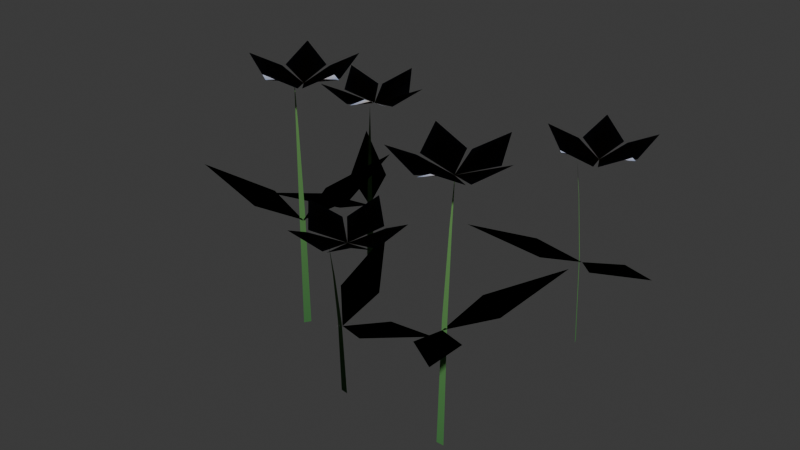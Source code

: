 # Source: flowers_blue.blend  (saved by Blender 5.2.45; exported with 4.5.12 LTS)
import bpy
from mathutils import Matrix  # noqa: F401  (used for matrix-valued properties, if any)

bpy.ops.wm.read_factory_settings(use_empty=True)
scene = bpy.context.scene
scene.name = 'Scene'

# ---- collections
col_collection = bpy.data.collections.new('Collection'); scene.collection.children.link(col_collection)

# ---- materials (node trees are filled in below, after node groups)
mat_meadow_flowers = bpy.data.materials.new('Meadow flowers')

# ---- material node trees
mat_meadow_flowers.use_nodes = True; mat_meadow_flowers.node_tree.nodes.clear()
_N = mat_meadow_flowers.node_tree.nodes; _L = mat_meadow_flowers.node_tree.links
n0 = _N.new('ShaderNodeBsdfPrincipled'); n0.name = 'Principled BSDF'; n0.location = (-200, 100)
n0.inputs[2].default_value = 0.94
n0.inputs[10].default_value = 0.005
n0.inputs[13].default_value = 0.12
n1 = _N.new('ShaderNodeOutputMaterial'); n1.name = 'Material Output'; n1.location = (200, 100)
n2 = _N.new('ShaderNodeVertexColor'); n2.name = 'Color Attribute'; n2.location = (0, 0)
n2.layer_name = 'Color'
_L.new(n0.outputs[0], n1.inputs[0])
_L.new(n2.outputs[0], n0.inputs[0])
n1.is_active_output = True

# ---- world
world_world = bpy.data.worlds.new('World'); scene.world = world_world
world_world.use_nodes = True; world_world.node_tree.nodes.clear()
_N = world_world.node_tree.nodes; _L = world_world.node_tree.links
n0 = _N.new('ShaderNodeOutputWorld'); n0.name = 'World Output'; n0.location = (200, 100)
n1 = _N.new('ShaderNodeBackground'); n1.name = 'Background'; n1.location = (-200, 100)
n1.inputs[0].default_value = (0.05088, 0.05088, 0.05088, 1.0)
_L.new(n1.outputs[0], n0.inputs[0])
n0.is_active_output = True
world_world.color = (0.05088, 0.05088, 0.05088)
world_world.sun_shadow_jitter_overblur = 0.0

# ---- meshes
me_flowers = bpy.data.meshes.new('Flowers')
me_flowers.from_pydata([(0.2346, -0.3197, 0.0), (0.2526, -0.3197, 0.0), (0.2371, -0.3128, 0.291), (0.2501, -0.3128, 0.291), (0.2406, -0.3005, 0.485), (0.2466, -0.3005, 0.485), (0.2436, -0.2897, 0.6063), (0.2436, -0.3197, 0.2728), (0.3355, -0.3795, 0.3078), (0.3841, -0.5385, 0.3638), (0.2597, -0.4281, 0.3078), (0.2436, -0.3197, 0.2728), (0.2597, -0.2112, 0.3078), (0.3841, -0.1009, 0.3638), (0.3355, -0.2598, 0.3078), (0.2636, -0.3197, 0.6063), (0.3336, -0.2747, 0.6243), (0.3886, -0.3197, 0.6613), (0.3336, -0.3647, 0.6243), (0.2636, -0.3197, 0.6063), (0.2424, -0.2392, 0.6243), (0.3022, -0.2008, 0.6613), (0.328, -0.267, 0.6243), (0.2636, -0.3197, 0.6063), (0.1805, -0.3149, 0.6243), (0.1625, -0.2462, 0.6613), (0.2334, -0.2421, 0.6243), (0.2636, -0.3197, 0.6063), (0.2334, -0.3972, 0.6243), (0.1625, -0.3931, 0.6613), (0.1805, -0.3244, 0.6243), (0.2636, -0.3197, 0.6063), (0.328, -0.3723, 0.6243), (0.3022, -0.4386, 0.6613), (0.2424, -0.4001, 0.6243), (-0.2922, -0.1641, 0.0), (-0.2825, -0.1489, 0.0), (-0.2967, -0.1582, 0.2931), (-0.2897, -0.1473, 0.2931), (-0.3051, -0.1486, 0.4884), (-0.3019, -0.1436, 0.4884), (-0.3126, -0.1403, 0.6106), (-0.2874, -0.1565, 0.2747), (-0.3147, -0.05033, 0.3097), (-0.2432, 0.09969, 0.3657), (-0.226, -0.06563, 0.3097), (-0.2874, -0.1565, 0.2747), (-0.3725, -0.2256, 0.3097), (-0.5387, -0.223, 0.3657), (-0.3955, -0.1386, 0.3097), (-0.2674, -0.1565, 0.6106), (-0.2674, -0.07331, 0.6286), (-0.1998, -0.05134, 0.6656), (-0.1917, -0.1219, 0.6286), (-0.2674, -0.1565, 0.6106), (-0.3465, -0.1309, 0.6286), (-0.3465, -0.05979, 0.6656), (-0.2769, -0.07385, 0.6286), (-0.2674, -0.1565, 0.6106), (-0.3162, -0.2239, 0.6286), (-0.3838, -0.2019, 0.6656), (-0.3489, -0.14, 0.6286), (-0.2674, -0.1565, 0.6106), (-0.2184, -0.2238, 0.6286), (-0.2602, -0.2813, 0.6656), (-0.3083, -0.229, 0.6286), (-0.2674, -0.1565, 0.6106), (-0.1882, -0.1308, 0.6286), (-0.1464, -0.1883, 0.6656), (-0.2111, -0.2178, 0.6286), (0.2565, 0.1748, 0.0), (0.249, 0.1912, 0.0), (0.2492, 0.1742, 0.2253), (0.2438, 0.186, 0.2253), (0.2366, 0.1723, 0.3755), (0.2341, 0.1777, 0.3755), (0.2255, 0.1705, 0.4694), (0.2528, 0.183, 0.2112), (0.2012, 0.0862, 0.2462), (0.04712, 0.02389, 0.3022), (0.1461, 0.1574, 0.2462), (0.2528, 0.183, 0.2112), (0.3622, 0.1764, 0.2462), (0.483, 0.06218, 0.3022), (0.3204, 0.09667, 0.2462), (0.2728, 0.183, 0.4694), (0.2027, 0.2279, 0.4874), (0.2208, 0.2966, 0.5244), (0.2846, 0.2654, 0.4874), (0.2728, 0.183, 0.4694), (0.2084, 0.1302, 0.4874), (0.1486, 0.1686, 0.5244), (0.1981, 0.2196, 0.4874), (0.2728, 0.183, 0.4694), (0.303, 0.1055, 0.4874), (0.248, 0.06045, 0.5244), (0.2148, 0.1233, 0.4874), (0.2728, 0.183, 0.4694), (0.3558, 0.1878, 0.4874), (0.3817, 0.1216, 0.5244), (0.3117, 0.1094, 0.4874), (0.2728, 0.183, 0.4694), (0.2939, 0.2635, 0.4874), (0.3648, 0.2676, 0.5244), (0.3548, 0.1972, 0.4874), (-0.01843, -0.3121, 0.0), (-0.03625, -0.3096, 0.0), (-0.0219, -0.3186, 0.1794), (-0.03473, -0.3168, 0.1794), (-0.02711, -0.3303, 0.299), (-0.03299, -0.3294, 0.299), (-0.03158, -0.3405, 0.3737), (-0.02734, -0.3108, 0.1682), (0.07605, -0.2743, 0.2032), (0.2318, -0.3324, 0.2592), (0.06857, -0.364, 0.2032), (-0.02734, -0.3108, 0.1682), (-0.1036, -0.232, 0.2032), (-0.1155, -0.06624, 0.2592), (-0.01893, -0.2015, 0.2032), (-0.007344, -0.3108, 0.3737), (-0.08299, -0.3455, 0.3917), (-0.1311, -0.2932, 0.4287), (-0.07029, -0.2564, 0.3917), (-0.007344, -0.3108, 0.3737), (0.002253, -0.3935, 0.3917), (-0.06236, -0.4231, 0.4287), (-0.07856, -0.3539, 0.3917), (-0.007344, -0.3108, 0.3737), (0.07424, -0.3272, 0.3917), (0.0824, -0.3978, 0.4287), (0.01159, -0.3919, 0.3917), (-0.007344, -0.3108, 0.3737), (0.03348, -0.2383, 0.3917), (0.1031, -0.2524, 0.4287), (0.07558, -0.3179, 0.3917), (-0.007344, -0.3108, 0.3737), (-0.0637, -0.2496, 0.3917), (-0.02881, -0.1877, 0.4287), (0.02497, -0.2341, 0.3917), (-0.2858, 0.08549, 0.0), (-0.2976, 0.07187, 0.0), (-0.2822, 0.07907, 0.2378), (-0.2907, 0.06926, 0.2378), (-0.2752, 0.06838, 0.3963), (-0.2791, 0.06389, 0.3963), (-0.269, 0.05907, 0.4954), (-0.2917, 0.07868, 0.2229), (-0.3926, 0.1216, 0.2579), (-0.4682, 0.2696, 0.3139), (-0.3265, 0.1827, 0.2579), (-0.2917, 0.07868, 0.2229), (-0.2887, -0.03093, 0.2579), (-0.3919, -0.1612, 0.3139), (-0.3718, 0.003746, 0.2579), (-0.2717, 0.07868, 0.4954), (-0.2834, -0.003706, 0.5134), (-0.3534, -0.01592, 0.5504), (-0.3515, 0.05512, 0.5134), (-0.2717, 0.07868, 0.4954), (-0.197, 0.0421, 0.5134), (-0.207, -0.02826, 0.5504), (-0.274, -0.004502, 0.5134), (-0.2717, 0.07868, 0.4954), (-0.2138, 0.1385, 0.5134), (-0.15, 0.1072, 0.5504), (-0.1933, 0.05083, 0.5134), (-0.2717, 0.07868, 0.4954), (-0.3107, 0.1522, 0.5134), (-0.2612, 0.2032, 0.5504), (-0.221, 0.1447, 0.5134), (-0.2717, 0.07868, 0.4954), (-0.3537, 0.06435, 0.5134), (-0.3869, 0.1272, 0.5504), (-0.3188, 0.1473, 0.5134)], [], [(0, 1, 3), (0, 3, 2), (2, 3, 5), (2, 5, 4), (4, 5, 6), (7, 8, 9), (7, 9, 10), (11, 12, 13), (11, 13, 14), (15, 16, 17), (15, 17, 18), (19, 20, 21), (19, 21, 22), (23, 24, 25), (23, 25, 26), (27, 28, 29), (27, 29, 30), (31, 32, 33), (31, 33, 34), (35, 36, 38), (35, 38, 37), (37, 38, 40), (37, 40, 39), (39, 40, 41), (42, 43, 44), (42, 44, 45), (46, 47, 48), (46, 48, 49), (50, 51, 52), (50, 52, 53), (54, 55, 56), (54, 56, 57), (58, 59, 60), (58, 60, 61), (62, 63, 64), (62, 64, 65), (66, 67, 68), (66, 68, 69), (70, 71, 73), (70, 73, 72), (72, 73, 75), (72, 75, 74), (74, 75, 76), (77, 78, 79), (77, 79, 80), (81, 82, 83), (81, 83, 84), (85, 86, 87), (85, 87, 88), (89, 90, 91), (89, 91, 92), (93, 94, 95), (93, 95, 96), (97, 98, 99), (97, 99, 100), (101, 102, 103), (101, 103, 104), (105, 106, 108), (105, 108, 107), (107, 108, 110), (107, 110, 109), (109, 110, 111), (112, 113, 114), (112, 114, 115), (116, 117, 118), (116, 118, 119), (120, 121, 122), (120, 122, 123), (124, 125, 126), (124, 126, 127), (128, 129, 130), (128, 130, 131), (132, 133, 134), (132, 134, 135), (136, 137, 138), (136, 138, 139), (140, 141, 143), (140, 143, 142), (142, 143, 145), (142, 145, 144), (144, 145, 146), (147, 148, 149), (147, 149, 150), (151, 152, 153), (151, 153, 154), (155, 156, 157), (155, 157, 158), (159, 160, 161), (159, 161, 162), (163, 164, 165), (163, 165, 166), (167, 168, 169), (167, 169, 170), (171, 172, 173), (171, 173, 174)])
me_flowers.polygons.foreach_set('use_smooth', [True] * 95)
_uv = me_flowers.uv_layers.new(name='UVMap')
_uv.uv.foreach_set('vector', [0.05865, -0.07992, 0.06315, -0.07992, 0.06252, -0.07819, 0.05865, -0.07992, 0.06252, -0.07819, 0.05928, -0.07819, 0.05928, -0.07819, 0.06252, -0.07819, 0.06164, -0.07512, 0.05928, -0.07819, 0.06164, -0.07512, 0.06015, -0.07512, 0.06015, -0.07512, 0.06164, -0.07512, 0.0609, -0.07242, 0.0609, -0.07992, 0.08387, -0.09488, 0.09602, -0.1346, 0.0609, -0.07992, 0.09602, -0.1346, 0.06494, -0.107, 0.0609, -0.07992, 0.06494, -0.0528, 0.09602, -0.02522, 0.0609, -0.07992, 0.09602, -0.02522, 0.08387, -0.06496, 0.0659, -0.07992, 0.0834, -0.06867, 0.09715, -0.07992, 0.0659, -0.07992, 0.09715, -0.07992, 0.0834, -0.09117, 0.0659, -0.07992, 0.0606, -0.0598, 0.07555, -0.0502, 0.0659, -0.07992, 0.07555, -0.0502, 0.082, -0.06675, 0.0659, -0.07992, 0.04513, -0.07873, 0.04061, -0.06155, 0.0659, -0.07992, 0.04061, -0.06155, 0.05835, -0.06053, 0.0659, -0.07992, 0.05835, -0.09931, 0.04061, -0.09829, 0.0659, -0.07992, 0.04061, -0.09829, 0.04513, -0.0811, 0.0659, -0.07992, 0.082, -0.09308, 0.07555, -0.1096, 0.0659, -0.07992, 0.07555, -0.1096, 0.0606, -0.1, -0.07305, -0.04102, -0.07062, -0.03724, -0.07242, -0.03683, -0.07305, -0.04102, -0.07242, -0.03683, -0.07417, -0.03956, -0.07417, -0.03956, -0.07242, -0.03683, -0.07548, -0.03591, -0.07417, -0.03956, -0.07548, -0.03591, -0.07628, -0.03716, -0.07628, -0.03716, -0.07548, -0.03591, -0.07815, -0.03508, -0.07184, -0.03913, -0.07868, -0.01258, -0.06079, 0.02492, -0.07184, -0.03913, -0.06079, 0.02492, -0.0565, -0.01641, -0.07184, -0.03913, -0.09313, -0.0564, -0.1347, -0.05574, -0.07184, -0.03913, -0.1347, -0.05574, -0.09888, -0.03464, -0.06684, -0.03913, -0.06685, -0.01833, -0.04995, -0.01283, -0.06684, -0.03913, -0.04995, -0.01283, -0.04792, -0.03048, -0.06684, -0.03913, -0.08663, -0.03271, -0.08663, -0.01495, -0.06684, -0.03913, -0.08663, -0.01495, -0.06922, -0.01846, -0.06684, -0.03913, -0.07906, -0.05597, -0.09596, -0.05048, -0.06684, -0.03913, -0.09596, -0.05048, -0.08723, -0.035, -0.06684, -0.03913, -0.0546, -0.05595, -0.06504, -0.07033, -0.06684, -0.03913, -0.06504, -0.07033, -0.07706, -0.05725, -0.06684, -0.03913, -0.04706, -0.03269, -0.03661, -0.04706, -0.06684, -0.03913, -0.03661, -0.04706, -0.05277, -0.05445, 0.06413, 0.0437, 0.06226, 0.04779, 0.06095, 0.0465, 0.06413, 0.0437, 0.06095, 0.0465, 0.0623, 0.04355, 0.0623, 0.04355, 0.06095, 0.0465, 0.05852, 0.04442, 0.0623, 0.04355, 0.05852, 0.04442, 0.05914, 0.04307, 0.05914, 0.04307, 0.05852, 0.04442, 0.05637, 0.04262, 0.06319, 0.04574, 0.0503, 0.02155, 0.01178, 0.005973, 0.06319, 0.04574, 0.01178, 0.005973, 0.03654, 0.03935, 0.06319, 0.04574, 0.09056, 0.04409, 0.1208, 0.01554, 0.06319, 0.04574, 0.1208, 0.01554, 0.0801, 0.02417, 0.06819, 0.04574, 0.05068, 0.05697, 0.05519, 0.07416, 0.06819, 0.04574, 0.05519, 0.07416, 0.07114, 0.06634, 0.06819, 0.04574, 0.0521, 0.03256, 0.03715, 0.04216, 0.06819, 0.04574, 0.03715, 0.04216, 0.04952, 0.05491, 0.06819, 0.04574, 0.07576, 0.02636, 0.06201, 0.01511, 0.06819, 0.04574, 0.06201, 0.01511, 0.0537, 0.03081, 0.06819, 0.04574, 0.08896, 0.04695, 0.09542, 0.0304, 0.06819, 0.04574, 0.09542, 0.0304, 0.07791, 0.02735, 0.06819, 0.04574, 0.07346, 0.06587, 0.0912, 0.06689, 0.06819, 0.04574, 0.0912, 0.06689, 0.08869, 0.04931, -0.004608, -0.07802, -0.009063, -0.07739, -0.008684, -0.07919, -0.004608, -0.07802, -0.008684, -0.07919, -0.005476, -0.07965, -0.005476, -0.07965, -0.008684, -0.07919, -0.008248, -0.08235, -0.005476, -0.07965, -0.008248, -0.08235, -0.006778, -0.08256, -0.006778, -0.08256, -0.008248, -0.08235, -0.007894, -0.08513, -0.006836, -0.07771, 0.01901, -0.06857, 0.05794, -0.08311, -0.006836, -0.07771, 0.05794, -0.08311, 0.01714, -0.091, -0.006836, -0.07771, -0.0259, -0.058, -0.02888, -0.01656, -0.006836, -0.07771, -0.02888, -0.01656, -0.004732, -0.05037, -0.001836, -0.07771, -0.02075, -0.08637, -0.03277, -0.0733, -0.001836, -0.07771, -0.03277, -0.0733, -0.01757, -0.0641, -0.001836, -0.07771, 0.0005634, -0.09837, -0.01559, -0.1058, -0.001836, -0.07771, -0.01559, -0.1058, -0.01964, -0.08847, -0.001836, -0.07771, 0.01856, -0.08181, 0.0206, -0.09946, -0.001836, -0.07771, 0.0206, -0.09946, 0.002898, -0.09797, -0.001836, -0.07771, 0.00837, -0.05958, 0.02578, -0.06309, -0.001836, -0.07771, 0.02578, -0.06309, 0.01889, -0.07947, -0.001836, -0.07771, -0.01592, -0.0624, -0.007202, -0.04692, -0.001836, -0.07771, -0.007202, -0.04692, 0.006242, -0.05854, -0.07146, 0.02137, -0.0744, 0.01797, -0.07268, 0.01732, -0.07146, 0.02137, -0.07268, 0.01732, -0.07056, 0.01977, -0.07056, 0.01977, -0.07268, 0.01732, -0.06978, 0.01597, -0.07056, 0.01977, -0.06978, 0.01597, -0.06881, 0.0171, -0.06881, 0.0171, -0.06978, 0.01597, -0.06725, 0.01477, -0.07293, 0.01967, -0.09816, 0.0304, -0.117, 0.06741, -0.07293, 0.01967, -0.117, 0.06741, -0.08163, 0.04567, -0.07293, 0.01967, -0.07218, -0.007734, -0.09797, -0.04031, -0.07293, 0.01967, -0.09797, -0.04031, -0.09294, 0.0009366, -0.06793, 0.01967, -0.07085, -0.0009266, -0.08835, -0.003979, -0.06793, 0.01967, -0.08835, -0.003979, -0.08788, 0.01378, -0.06793, 0.01967, -0.04924, 0.01052, -0.05175, -0.007064, -0.06793, 0.01967, -0.05175, -0.007064, -0.06849, -0.001126, -0.06793, 0.01967, -0.05345, 0.03462, -0.0375, 0.0268, -0.06793, 0.01967, -0.0375, 0.0268, -0.04832, 0.01271, -0.06793, 0.01967, -0.07767, 0.03805, -0.0653, 0.05081, -0.06793, 0.01967, -0.0653, 0.05081, -0.05525, 0.03616, -0.06793, 0.01967, -0.08842, 0.01609, -0.09673, 0.03179, -0.06793, 0.01967, -0.09673, 0.03179, -0.07969, 0.03683])
_ca = me_flowers.color_attributes.new('Color', 'FLOAT_COLOR', 'POINT')
_ca.data.foreach_set('color', [0.06301, 0.1981, 0.06125, 1.0, 0.06301, 0.1981, 0.06125, 1.0, 0.1019, 0.2581, 0.0776, 1.0, 0.1019, 0.2581, 0.0776, 1.0, 0.1279, 0.2981, 0.0885, 1.0, 0.1279, 0.2981, 0.0885, 1.0, 0.1441, 0.3231, 0.09531, 1.0, 0.06663, 0.1981, 0.06125, 1.0, 0.06663, 0.1981, 0.06125, 1.0, 0.06663, 0.1981, 0.06125, 1.0, 0.06663, 0.1981, 0.06125, 1.0, 0.06663, 0.1981, 0.06125, 1.0, 0.06663, 0.1981, 0.06125, 1.0, 0.06663, 0.1981, 0.06125, 1.0, 0.06663, 0.1981, 0.06125, 1.0, 0.7529, 0.5089, 0.09531, 1.0, 0.3864, 0.4793, 0.7835, 1.0, 0.7454, 0.807, 1.0, 1.0, 0.3864, 0.4793, 0.7835, 1.0, 0.7529, 0.5089, 0.09531, 1.0, 0.3864, 0.4793, 0.7835, 1.0, 0.7454, 0.807, 1.0, 1.0, 0.3864, 0.4793, 0.7835, 1.0, 0.7529, 0.5089, 0.09531, 1.0, 0.3864, 0.4793, 0.7835, 1.0, 0.7454, 0.807, 1.0, 1.0, 0.3864, 0.4793, 0.7835, 1.0, 0.7529, 0.5089, 0.09531, 1.0, 0.3864, 0.4793, 0.7835, 1.0, 0.7454, 0.807, 1.0, 1.0, 0.3864, 0.4793, 0.7835, 1.0, 0.7529, 0.5089, 0.09531, 1.0, 0.3864, 0.4793, 0.7835, 1.0, 0.7454, 0.807, 1.0, 1.0, 0.3864, 0.4793, 0.7835, 1.0, 0.06301, 0.1981, 0.06125, 1.0, 0.06301, 0.1981, 0.06125, 1.0, 0.1019, 0.2581, 0.0776, 1.0, 0.1019, 0.2581, 0.0776, 1.0, 0.1279, 0.2981, 0.0885, 1.0, 0.1279, 0.2981, 0.0885, 1.0, 0.1441, 0.3231, 0.09531, 1.0, 0.06663, 0.1981, 0.06125, 1.0, 0.06663, 0.1981, 0.06125, 1.0, 0.06663, 0.1981, 0.06125, 1.0, 0.06663, 0.1981, 0.06125, 1.0, 0.06663, 0.1981, 0.06125, 1.0, 0.06663, 0.1981, 0.06125, 1.0, 0.06663, 0.1981, 0.06125, 1.0, 0.06663, 0.1981, 0.06125, 1.0, 0.7529, 0.5089, 0.09531, 1.0, 0.3864, 0.4793, 0.7835, 1.0, 0.7454, 0.807, 1.0, 1.0, 0.3864, 0.4793, 0.7835, 1.0, 0.7529, 0.5089, 0.09531, 1.0, 0.3864, 0.4793, 0.7835, 1.0, 0.7454, 0.807, 1.0, 1.0, 0.3864, 0.4793, 0.7835, 1.0, 0.7529, 0.5089, 0.09531, 1.0, 0.3864, 0.4793, 0.7835, 1.0, 0.7454, 0.807, 1.0, 1.0, 0.3864, 0.4793, 0.7835, 1.0, 0.7529, 0.5089, 0.09531, 1.0, 0.3864, 0.4793, 0.7835, 1.0, 0.7454, 0.807, 1.0, 1.0, 0.3864, 0.4793, 0.7835, 1.0, 0.7529, 0.5089, 0.09531, 1.0, 0.3864, 0.4793, 0.7835, 1.0, 0.7454, 0.807, 1.0, 1.0, 0.3864, 0.4793, 0.7835, 1.0, 0.06301, 0.1981, 0.06125, 1.0, 0.06301, 0.1981, 0.06125, 1.0, 0.1019, 0.2581, 0.0776, 1.0, 0.1019, 0.2581, 0.0776, 1.0, 0.1279, 0.2981, 0.0885, 1.0, 0.1279, 0.2981, 0.0885, 1.0, 0.1441, 0.3231, 0.09531, 1.0, 0.06663, 0.1981, 0.06125, 1.0, 0.06663, 0.1981, 0.06125, 1.0, 0.06663, 0.1981, 0.06125, 1.0, 0.06663, 0.1981, 0.06125, 1.0, 0.06663, 0.1981, 0.06125, 1.0, 0.06663, 0.1981, 0.06125, 1.0, 0.06663, 0.1981, 0.06125, 1.0, 0.06663, 0.1981, 0.06125, 1.0, 0.7529, 0.5089, 0.09531, 1.0, 0.3864, 0.4793, 0.7835, 1.0, 0.7454, 0.807, 1.0, 1.0, 0.3864, 0.4793, 0.7835, 1.0, 0.7529, 0.5089, 0.09531, 1.0, 0.3864, 0.4793, 0.7835, 1.0, 0.7454, 0.807, 1.0, 1.0, 0.3864, 0.4793, 0.7835, 1.0, 0.7529, 0.5089, 0.09531, 1.0, 0.3864, 0.4793, 0.7835, 1.0, 0.7454, 0.807, 1.0, 1.0, 0.3864, 0.4793, 0.7835, 1.0, 0.7529, 0.5089, 0.09531, 1.0, 0.3864, 0.4793, 0.7835, 1.0, 0.7454, 0.807, 1.0, 1.0, 0.3864, 0.4793, 0.7835, 1.0, 0.7529, 0.5089, 0.09531, 1.0, 0.3864, 0.4793, 0.7835, 1.0, 0.7454, 0.807, 1.0, 1.0, 0.3864, 0.4793, 0.7835, 1.0, 0.06301, 0.1981, 0.06125, 1.0, 0.06301, 0.1981, 0.06125, 1.0, 0.1019, 0.2581, 0.0776, 1.0, 0.1019, 0.2581, 0.0776, 1.0, 0.1279, 0.2981, 0.0885, 1.0, 0.1279, 0.2981, 0.0885, 1.0, 0.1441, 0.3231, 0.09531, 1.0, 0.06663, 0.1981, 0.06125, 1.0, 0.06663, 0.1981, 0.06125, 1.0, 0.06663, 0.1981, 0.06125, 1.0, 0.06663, 0.1981, 0.06125, 1.0, 0.06663, 0.1981, 0.06125, 1.0, 0.06663, 0.1981, 0.06125, 1.0, 0.06663, 0.1981, 0.06125, 1.0, 0.06663, 0.1981, 0.06125, 1.0, 0.7529, 0.5089, 0.09531, 1.0, 0.3864, 0.4793, 0.7835, 1.0, 0.7454, 0.807, 1.0, 1.0, 0.3864, 0.4793, 0.7835, 1.0, 0.7529, 0.5089, 0.09531, 1.0, 0.3864, 0.4793, 0.7835, 1.0, 0.7454, 0.807, 1.0, 1.0, 0.3864, 0.4793, 0.7835, 1.0, 0.7529, 0.5089, 0.09531, 1.0, 0.3864, 0.4793, 0.7835, 1.0, 0.7454, 0.807, 1.0, 1.0, 0.3864, 0.4793, 0.7835, 1.0, 0.7529, 0.5089, 0.09531, 1.0, 0.3864, 0.4793, 0.7835, 1.0, 0.7454, 0.807, 1.0, 1.0, 0.3864, 0.4793, 0.7835, 1.0, 0.7529, 0.5089, 0.09531, 1.0, 0.3864, 0.4793, 0.7835, 1.0, 0.7454, 0.807, 1.0, 1.0, 0.3864, 0.4793, 0.7835, 1.0, 0.06301, 0.1981, 0.06125, 1.0, 0.06301, 0.1981, 0.06125, 1.0, 0.1019, 0.2581, 0.0776, 1.0, 0.1019, 0.2581, 0.0776, 1.0, 0.1279, 0.2981, 0.0885, 1.0, 0.1279, 0.2981, 0.0885, 1.0, 0.1441, 0.3231, 0.09531, 1.0, 0.06663, 0.1981, 0.06125, 1.0, 0.06663, 0.1981, 0.06125, 1.0, 0.06663, 0.1981, 0.06125, 1.0, 0.06663, 0.1981, 0.06125, 1.0, 0.06663, 0.1981, 0.06125, 1.0, 0.06663, 0.1981, 0.06125, 1.0, 0.06663, 0.1981, 0.06125, 1.0, 0.06663, 0.1981, 0.06125, 1.0, 0.7529, 0.5089, 0.09531, 1.0, 0.3864, 0.4793, 0.7835, 1.0, 0.7454, 0.807, 1.0, 1.0, 0.3864, 0.4793, 0.7835, 1.0, 0.7529, 0.5089, 0.09531, 1.0, 0.3864, 0.4793, 0.7835, 1.0, 0.7454, 0.807, 1.0, 1.0, 0.3864, 0.4793, 0.7835, 1.0, 0.7529, 0.5089, 0.09531, 1.0, 0.3864, 0.4793, 0.7835, 1.0, 0.7454, 0.807, 1.0, 1.0, 0.3864, 0.4793, 0.7835, 1.0, 0.7529, 0.5089, 0.09531, 1.0, 0.3864, 0.4793, 0.7835, 1.0, 0.7454, 0.807, 1.0, 1.0, 0.3864, 0.4793, 0.7835, 1.0, 0.7529, 0.5089, 0.09531, 1.0, 0.3864, 0.4793, 0.7835, 1.0, 0.7454, 0.807, 1.0, 1.0, 0.3864, 0.4793, 0.7835, 1.0])
me_flowers.materials.append(mat_meadow_flowers)
me_flowers.update()
me_flowers.normals_split_custom_set([tuple(v) for v in zip(*[iter([0.02809, -0.03828, 0.9989, 0.03033, -0.03829, 0.9988, 0.02992, -0.03745, 0.9989, 0.02809, -0.03828, 0.9989, 0.02992, -0.03745, 0.9989, 0.02838, -0.03746, 0.9989, 0.02838, -0.03746, 0.9989, 0.02992, -0.03745, 0.9989, 0.0295, -0.03596, 0.9989, 0.02838, -0.03746, 0.9989, 0.0295, -0.03596, 0.9989, 0.02889, -0.03599, 0.9989, 0.02889, -0.03599, 0.9989, 0.0295, -0.03596, 0.9989, 0.02918, -0.03468, 0.999, 0.02922, -0.03833, 0.9988, 0.04013, -0.04539, 0.9982, 0.04597, -0.06442, 0.9969, 0.02922, -0.03833, 0.9988, 0.04597, -0.06442, 0.9969, 0.03113, -0.05129, 0.9982, 0.02915, -0.03837, 0.9988, 0.03111, -0.02538, 0.9992, 0.04597, -0.01211, 0.9989, 0.02915, -0.03837, 0.9988, 0.04597, -0.01211, 0.9989, 0.04019, -0.03117, 0.9987, 0.03152, -0.03832, 0.9988, 0.04004, -0.03294, 0.9987, 0.04647, -0.03834, 0.9982, 0.03152, -0.03832, 0.9988, 0.04647, -0.03834, 0.9982, 0.03995, -0.04369, 0.9982, 0.03162, -0.0383, 0.9988, 0.03237, -0.03357, 0.9989, 0.03624, -0.02412, 0.9991, 0.03162, -0.0383, 0.9988, 0.03624, -0.02412, 0.9991, 0.03932, -0.03207, 0.9987, 0.03167, -0.03836, 0.9988, 0.02167, -0.03783, 0.999, 0.01957, -0.02958, 0.9994, 0.03167, -0.03836, 0.9988, 0.01957, -0.02958, 0.9994, 0.02805, -0.02904, 0.9992, 0.03157, -0.03835, 0.9988, 0.02796, -0.04756, 0.9985, 0.01945, -0.04712, 0.9987, 0.03157, -0.03835, 0.9988, 0.01945, -0.04712, 0.9987, 0.02164, -0.03891, 0.999, 0.03159, -0.03833, 0.9988, 0.03928, -0.04456, 0.9982, 0.03621, -0.05251, 0.998, 0.03159, -0.03833, 0.9988, 0.03621, -0.05251, 0.998, 0.02906, -0.04797, 0.9984, -0.03505, -0.01967, 0.9992, -0.03389, -0.01785, 0.9993, -0.03474, -0.01761, 0.9992, -0.03505, -0.01967, 0.9992, -0.03474, -0.01761, 0.9992, -0.03556, -0.01893, 0.9992, -0.03556, -0.01893, 0.9992, -0.03474, -0.01761, 0.9992, -0.03093, -0.008888, 0.9995, -0.03556, -0.01893, 0.9992, -0.03093, -0.008888, 0.9995, -0.03664, -0.01783, 0.9992, -0.03664, -0.01783, 0.9992, -0.03093, -0.008888, 0.9995, -0.03753, -0.01684, 0.9992, -0.03448, -0.01883, 0.9992, -0.03773, -0.00606, 0.9993, -0.02919, 0.01191, 0.9995, -0.03448, -0.01883, 0.9992, -0.02919, 0.01191, 0.9995, -0.02712, -0.007919, 0.9996, -0.03438, -0.01876, 0.9992, -0.04466, -0.02703, 0.9986, -0.06452, -0.02672, 0.9976, -0.03438, -0.01876, 0.9992, -0.06452, -0.02672, 0.9976, -0.04738, -0.0166, 0.9987, -0.03205, -0.01875, 0.9993, -0.0321, -0.008814, 0.9994, -0.02396, -0.006129, 0.9997, -0.03205, -0.01875, 0.9993, -0.02396, -0.006129, 0.9997, -0.023, -0.01461, 0.9996, -0.03206, -0.01878, 0.9993, -0.0415, -0.01566, 0.999, -0.0415, -0.007212, 0.9991, -0.03206, -0.01878, 0.9993, -0.0415, -0.007212, 0.9991, -0.03325, -0.008826, 0.9994, -0.03208, -0.01878, 0.9993, -0.03785, -0.02686, 0.9989, -0.04597, -0.02417, 0.9987, -0.03208, -0.01878, 0.9993, -0.04597, -0.02417, 0.9987, -0.04182, -0.01679, 0.999, -0.03208, -0.01881, 0.9993, -0.02616, -0.02681, 0.9993, -0.03122, -0.03371, 0.9989, -0.03208, -0.01881, 0.9993, -0.03122, -0.03371, 0.9989, -0.03697, -0.02748, 0.9989, -0.03207, -0.01878, 0.9993, -0.02257, -0.01567, 0.9996, -0.01755, -0.0226, 0.9996, -0.03207, -0.01878, 0.9993, -0.01755, -0.0226, 0.9996, -0.02539, -0.02614, 0.9993, 0.03071, 0.02093, 0.9993, 0.02981, 0.02289, 0.9993, 0.02916, 0.0223, 0.9993, 0.03071, 0.02093, 0.9993, 0.02916, 0.0223, 0.9993, 0.02985, 0.02083, 0.9993, 0.02985, 0.02083, 0.9993, 0.02916, 0.0223, 0.9993, 0.02803, 0.02133, 0.9994, 0.02985, 0.02083, 0.9993, 0.02803, 0.02133, 0.9994, 0.02837, 0.02062, 0.9994, 0.02837, 0.02062, 0.9994, 0.02803, 0.02133, 0.9994, 0.02698, 0.02051, 0.9994, 0.03038, 0.02199, 0.9993, 0.02418, 0.01038, 0.9997, 0.005723, 0.002875, 1.0, 0.03038, 0.02199, 0.9993, 0.005723, 0.002875, 1.0, 0.01753, 0.01891, 0.9997, 0.0303, 0.02196, 0.9993, 0.04334, 0.02118, 0.9988, 0.05789, 0.007451, 0.9983, 0.0303, 0.02196, 0.9993, 0.05789, 0.007451, 0.9983, 0.03841, 0.0116, 0.9992, 0.03272, 0.02193, 0.9992, 0.02433, 0.02726, 0.9993, 0.02651, 0.03551, 0.999, 0.03272, 0.02193, 0.9992, 0.02651, 0.03551, 0.999, 0.03415, 0.03181, 0.9989, 0.03275, 0.02195, 0.9992, 0.02499, 0.0156, 0.9996, 0.01786, 0.02025, 0.9996, 0.03275, 0.02195, 0.9992, 0.01786, 0.02025, 0.9996, 0.02371, 0.02632, 0.9994, 0.03271, 0.02192, 0.9992, 0.03634, 0.01267, 0.9993, 0.02977, 0.007345, 0.9995, 0.03271, 0.02192, 0.9992, 0.02977, 0.007345, 0.9995, 0.02574, 0.0148, 0.9996, 0.03265, 0.02197, 0.9992, 0.04264, 0.02254, 0.9988, 0.04578, 0.01453, 0.9988, 0.03265, 0.02197, 0.9992, 0.04578, 0.01453, 0.9988, 0.03735, 0.01313, 0.9992, 0.03269, 0.02192, 0.9992, 0.03524, 0.0316, 0.9989, 0.04365, 0.03202, 0.9985, 0.03269, 0.02192, 0.9992, 0.04365, 0.03202, 0.9985, 0.04254, 0.02371, 0.9988, -0.002158, -0.03742, 0.9993, 0.008625, -0.03896, 0.9992, -0.004141, -0.03801, 0.9993, -0.002158, -0.03742, 0.9993, -0.004141, -0.03801, 0.9993, -0.002637, -0.03825, 0.9993, -0.002637, -0.03825, 0.9993, -0.004141, -0.03801, 0.9993, -0.003916, -0.03953, 0.9992, -0.002637, -0.03825, 0.9993, -0.003916, -0.03953, 0.9992, -0.003301, -0.03963, 0.9992, -0.003301, -0.03963, 0.9992, -0.003916, -0.03953, 0.9992, -0.003838, -0.04086, 0.9992, -0.003333, -0.03726, 0.9993, 0.009011, -0.03291, 0.9994, 0.02778, -0.03983, 0.9988, -0.003333, -0.03726, 0.9993, 0.02778, -0.03983, 0.9988, 0.008156, -0.04364, 0.999, -0.003274, -0.03732, 0.9993, -0.01238, -0.02792, 0.9995, -0.01385, -0.007925, 0.9999, -0.003274, -0.03732, 0.9993, -0.01385, -0.007925, 0.9999, -0.002253, -0.02417, 0.9997, -0.0008612, -0.03727, 0.9993, -0.009885, -0.04147, 0.9991, -0.01563, -0.03518, 0.9993, -0.0008612, -0.03727, 0.9993, -0.01563, -0.03518, 0.9993, -0.008429, -0.03073, 0.9995, -0.0008788, -0.03727, 0.9993, 0.0002878, -0.04713, 0.9989, -0.007429, -0.05066, 0.9987, -0.0008788, -0.03727, 0.9993, -0.007429, -0.05066, 0.9987, -0.009464, -0.04243, 0.9991, -0.0009334, -0.03722, 0.9993, 0.008858, -0.0392, 0.9992, 0.009862, -0.04773, 0.9988, -0.0009334, -0.03722, 0.9993, 0.009862, -0.04773, 0.9988, 0.001362, -0.04698, 0.9989, -0.0009656, -0.03733, 0.9993, 0.00405, -0.0286, 0.9996, 0.01232, -0.03028, 0.9995, -0.0009656, -0.03733, 0.9993, 0.01232, -0.03028, 0.9995, 0.009068, -0.03809, 0.9992, -0.0008686, -0.03732, 0.9993, -0.007635, -0.02997, 0.9995, -0.003448, -0.02257, 0.9997, -0.0008686, -0.03732, 0.9993, -0.003448, -0.02257, 0.9997, 0.003003, -0.02806, 0.9996, -0.03424, 0.01022, 0.9994, -0.03562, 0.008617, 0.9993, -0.03481, 0.008323, 0.9994, -0.03424, 0.01022, 0.9994, -0.03481, 0.008323, 0.9994, -0.03384, 0.009409, 0.9994, -0.03384, 0.009409, 0.9994, -0.03481, 0.008323, 0.9994, -0.03339, 0.007663, 0.9994, -0.03384, 0.009409, 0.9994, -0.03339, 0.007663, 0.9994, -0.03296, 0.008188, 0.9994, -0.03296, 0.008188, 0.9994, -0.03339, 0.007663, 0.9994, -0.03224, 0.007077, 0.9995, -0.03495, 0.009383, 0.9993, -0.04698, 0.01451, 0.9988, -0.05603, 0.0322, 0.9979, -0.03495, 0.009383, 0.9993, -0.05603, 0.0322, 0.9979, -0.03914, 0.02189, 0.999, -0.03495, 0.009499, 0.9993, -0.03464, -0.003686, 0.9994, -0.04693, -0.01932, 0.9987, -0.03495, 0.009499, 0.9993, -0.04693, -0.01932, 0.9987, -0.04457, 0.0005087, 0.999, -0.03259, 0.00945, 0.9994, -0.03403, -0.0004405, 0.9994, -0.04234, -0.00184, 0.9991, -0.03259, 0.00945, 0.9994, -0.04234, -0.00184, 0.9991, -0.04211, 0.00667, 0.9991, -0.03263, 0.009504, 0.9994, -0.02363, 0.005049, 0.9997, -0.02488, -0.003352, 0.9997, -0.03263, 0.009504, 0.9994, -0.02488, -0.003352, 0.9997, -0.03289, -0.0005449, 0.9995, -0.03257, 0.009445, 0.9994, -0.02565, 0.01657, 0.9995, -0.01798, 0.01287, 0.9998, -0.03257, 0.009445, 0.9994, -0.01798, 0.01287, 0.9998, -0.02317, 0.006062, 0.9997, -0.0326, 0.0094, 0.9994, -0.03718, 0.01828, 0.9991, -0.03133, 0.02441, 0.9992, -0.0326, 0.0094, 0.9994, -0.03133, 0.02441, 0.9992, -0.02651, 0.01733, 0.9995, -0.03254, 0.009426, 0.9994, -0.04238, 0.007759, 0.9991, -0.04641, 0.01527, 0.9988, -0.03254, 0.009426, 0.9994, -0.04641, 0.01527, 0.9988, -0.03817, 0.01766, 0.9991])] * 3)])

# ---- objects
ob_flowers = bpy.data.objects.new('Flowers', me_flowers)

# ---- transforms, parenting, visibility, modifiers, constraints
ob_flowers.location = (0.0, 0.0, 0.0)

# ---- collection membership
col_collection.objects.link(ob_flowers)

# ---- scene / render settings (as saved in the file)
scene.frame_start = 1; scene.frame_end = 250; scene.frame_set(1)
scene.render.engine = 'BLENDER_EEVEE_NEXT'
scene.render.bake_bias = 0.0
scene.render.bake_samples = 0
scene.render.compositor_device = 'GPU'
scene.eevee.use_volume_custom_range = False
scene.eevee.fast_gi_thickness_near = 0.1
scene.eevee.fast_gi_thickness_far = 0.0
scene.eevee.ray_tracing_options.screen_trace_thickness = 0.1
bpy.context.view_layer.update()

# ---- added for rendering (the .blend has no active camera and no usable light): camera, sun
cam_auto = bpy.data.cameras.new('AutoCamera')
cam_auto.lens = 50.0
cam_auto.sensor_width = 36.0
cam_auto.clip_end = 1000.0
ob_auto_camera = bpy.data.objects.new('AutoCamera', cam_auto)
scene.collection.objects.link(ob_auto_camera)
ob_auto_camera.location = (1.33956, -1.7618, 1.42671)
ob_auto_camera.rotation_euler = (1.09748, -7.21219e-08, 0.694738)
scene.camera = ob_auto_camera
light_auto_sun = bpy.data.lights.new('AutoSun', 'SUN')
light_auto_sun.energy = 3.0
light_auto_sun.angle = 0.0523599
ob_auto_sun = bpy.data.objects.new('AutoSun', light_auto_sun)
scene.collection.objects.link(ob_auto_sun)
ob_auto_sun.rotation_euler = (0.872665, 0.174533, 0.523599)
bpy.context.view_layer.update()
